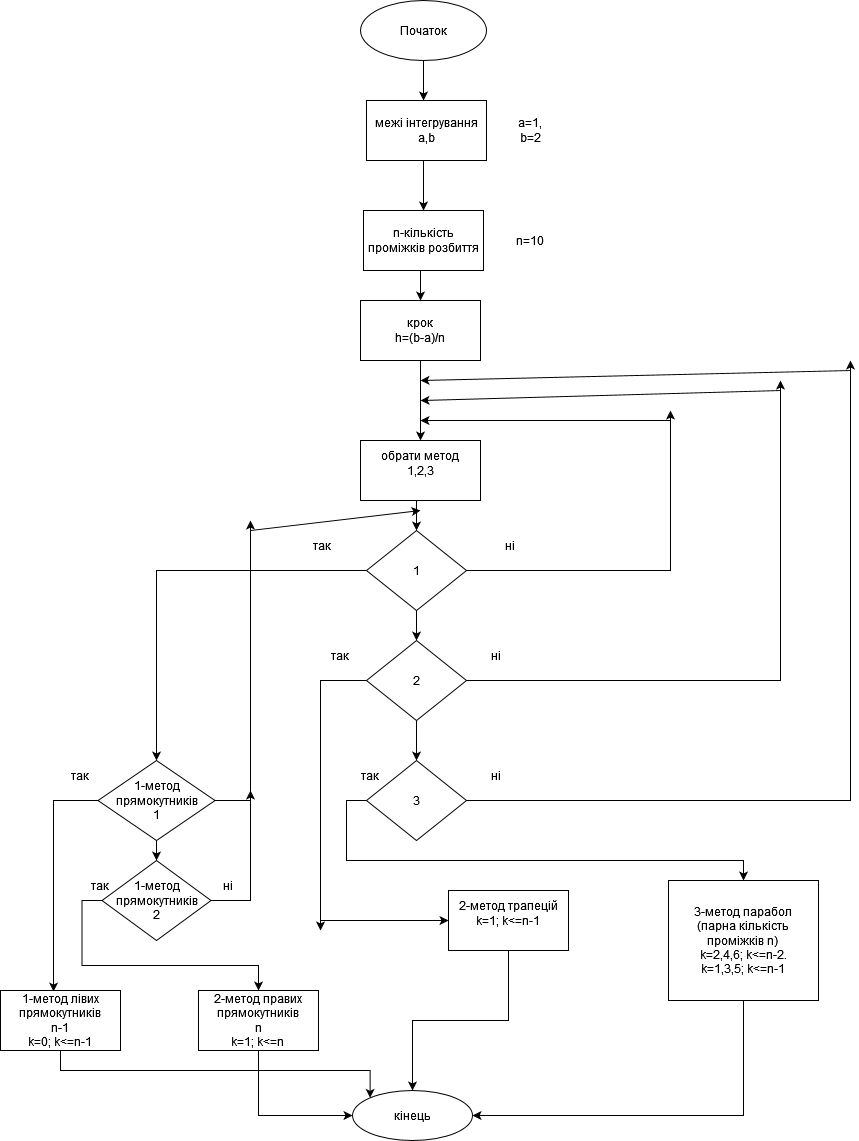

The diagram above was exported from draw.io. Its source (the exported page's mxGraphModel, read from the mxfile embedded in the PNG):
<mxGraphModel dx="1422" dy="853" grid="1" gridSize="10" guides="1" tooltips="1" connect="1" arrows="1" fold="1" page="1" pageScale="1" pageWidth="827" pageHeight="1169" math="0" shadow="0">
  <root>
    <mxCell id="0" />
    <mxCell id="1" parent="0" />
    <mxCell id="CyvknBuWpHSypnipu_f6-21" value="" style="edgeStyle=orthogonalEdgeStyle;rounded=0;orthogonalLoop=1;jettySize=auto;html=1;" edge="1" parent="1" source="CyvknBuWpHSypnipu_f6-1">
      <mxGeometry relative="1" as="geometry">
        <mxPoint x="423" y="110" as="targetPoint" />
      </mxGeometry>
    </mxCell>
    <mxCell id="CyvknBuWpHSypnipu_f6-1" value="Початок" style="ellipse;whiteSpace=wrap;html=1;" vertex="1" parent="1">
      <mxGeometry x="360" y="10" width="126" height="60" as="geometry" />
    </mxCell>
    <mxCell id="CyvknBuWpHSypnipu_f6-6" style="edgeStyle=orthogonalEdgeStyle;rounded=0;orthogonalLoop=1;jettySize=auto;html=1;exitX=0.5;exitY=1;exitDx=0;exitDy=0;" edge="1" parent="1">
      <mxGeometry relative="1" as="geometry">
        <mxPoint x="423" y="220" as="targetPoint" />
        <mxPoint x="423" y="170" as="sourcePoint" />
      </mxGeometry>
    </mxCell>
    <mxCell id="CyvknBuWpHSypnipu_f6-90" style="edgeStyle=orthogonalEdgeStyle;rounded=0;orthogonalLoop=1;jettySize=auto;html=1;exitX=0;exitY=0.5;exitDx=0;exitDy=0;entryX=0.442;entryY=0.017;entryDx=0;entryDy=0;entryPerimeter=0;" edge="1" parent="1" source="CyvknBuWpHSypnipu_f6-9" target="CyvknBuWpHSypnipu_f6-13">
      <mxGeometry relative="1" as="geometry" />
    </mxCell>
    <mxCell id="CyvknBuWpHSypnipu_f6-91" style="edgeStyle=orthogonalEdgeStyle;rounded=0;orthogonalLoop=1;jettySize=auto;html=1;exitX=0.5;exitY=1;exitDx=0;exitDy=0;" edge="1" parent="1" source="CyvknBuWpHSypnipu_f6-9" target="CyvknBuWpHSypnipu_f6-78">
      <mxGeometry relative="1" as="geometry" />
    </mxCell>
    <mxCell id="CyvknBuWpHSypnipu_f6-110" style="edgeStyle=orthogonalEdgeStyle;rounded=0;orthogonalLoop=1;jettySize=auto;html=1;exitX=1;exitY=0.5;exitDx=0;exitDy=0;" edge="1" parent="1" source="CyvknBuWpHSypnipu_f6-9">
      <mxGeometry relative="1" as="geometry">
        <mxPoint x="250" y="800" as="targetPoint" />
      </mxGeometry>
    </mxCell>
    <mxCell id="CyvknBuWpHSypnipu_f6-9" value="&lt;div&gt;1-метод прямокутників&lt;/div&gt;1" style="rhombus;whiteSpace=wrap;html=1;" vertex="1" parent="1">
      <mxGeometry x="97.5" y="770" width="117" height="80" as="geometry" />
    </mxCell>
    <mxCell id="CyvknBuWpHSypnipu_f6-35" style="edgeStyle=orthogonalEdgeStyle;rounded=0;orthogonalLoop=1;jettySize=auto;html=1;exitX=0.5;exitY=1;exitDx=0;exitDy=0;entryX=1;entryY=0.5;entryDx=0;entryDy=0;" edge="1" parent="1" source="CyvknBuWpHSypnipu_f6-70" target="CyvknBuWpHSypnipu_f6-31">
      <mxGeometry relative="1" as="geometry">
        <mxPoint x="739.5" y="1030" as="sourcePoint" />
      </mxGeometry>
    </mxCell>
    <mxCell id="CyvknBuWpHSypnipu_f6-36" style="edgeStyle=orthogonalEdgeStyle;rounded=0;orthogonalLoop=1;jettySize=auto;html=1;exitX=0.5;exitY=1;exitDx=0;exitDy=0;entryX=0;entryY=0;entryDx=0;entryDy=0;" edge="1" parent="1" source="CyvknBuWpHSypnipu_f6-13" target="CyvknBuWpHSypnipu_f6-31">
      <mxGeometry relative="1" as="geometry" />
    </mxCell>
    <mxCell id="CyvknBuWpHSypnipu_f6-13" value="&lt;div&gt;1-метод лівих прямокутників&lt;/div&gt;&lt;div&gt;n-1&lt;/div&gt;&lt;div&gt;k=0; k&amp;lt;=n-1&lt;br&gt;&lt;/div&gt;" style="rounded=0;whiteSpace=wrap;html=1;" vertex="1" parent="1">
      <mxGeometry y="1000" width="120" height="60" as="geometry" />
    </mxCell>
    <mxCell id="CyvknBuWpHSypnipu_f6-33" style="edgeStyle=orthogonalEdgeStyle;rounded=0;orthogonalLoop=1;jettySize=auto;html=1;exitX=0.5;exitY=1;exitDx=0;exitDy=0;entryX=0;entryY=0.5;entryDx=0;entryDy=0;" edge="1" parent="1" source="CyvknBuWpHSypnipu_f6-14" target="CyvknBuWpHSypnipu_f6-31">
      <mxGeometry relative="1" as="geometry" />
    </mxCell>
    <mxCell id="CyvknBuWpHSypnipu_f6-14" value="&lt;div&gt;2-метод правих прямокутників&lt;/div&gt;&lt;div&gt;n&lt;/div&gt;&lt;div&gt;k=1; k&amp;lt;=n&lt;br&gt;&lt;/div&gt;" style="rounded=0;whiteSpace=wrap;html=1;" vertex="1" parent="1">
      <mxGeometry x="198" y="1000" width="120" height="60" as="geometry" />
    </mxCell>
    <mxCell id="CyvknBuWpHSypnipu_f6-18" value="а=1, b=2" style="text;html=1;strokeColor=none;fillColor=none;align=center;verticalAlign=middle;whiteSpace=wrap;rounded=0;" vertex="1" parent="1">
      <mxGeometry x="510" y="120" width="40" height="40" as="geometry" />
    </mxCell>
    <mxCell id="CyvknBuWpHSypnipu_f6-44" style="edgeStyle=orthogonalEdgeStyle;rounded=0;orthogonalLoop=1;jettySize=auto;html=1;exitX=0.5;exitY=1;exitDx=0;exitDy=0;entryX=0.5;entryY=0;entryDx=0;entryDy=0;" edge="1" parent="1" source="CyvknBuWpHSypnipu_f6-28" target="CyvknBuWpHSypnipu_f6-43">
      <mxGeometry relative="1" as="geometry" />
    </mxCell>
    <mxCell id="CyvknBuWpHSypnipu_f6-28" value="n-кількість проміжків розбиття" style="rounded=0;whiteSpace=wrap;html=1;" vertex="1" parent="1">
      <mxGeometry x="363" y="220" width="120" height="60" as="geometry" />
    </mxCell>
    <mxCell id="CyvknBuWpHSypnipu_f6-29" value="&lt;div&gt;межі інтегрування &lt;/div&gt;a,b" style="rounded=0;whiteSpace=wrap;html=1;" vertex="1" parent="1">
      <mxGeometry x="366" y="110" width="120" height="60" as="geometry" />
    </mxCell>
    <mxCell id="CyvknBuWpHSypnipu_f6-31" value="кінець" style="ellipse;whiteSpace=wrap;html=1;" vertex="1" parent="1">
      <mxGeometry x="352" y="1100" width="120" height="50" as="geometry" />
    </mxCell>
    <mxCell id="CyvknBuWpHSypnipu_f6-38" value="n=10" style="text;html=1;strokeColor=none;fillColor=none;align=center;verticalAlign=middle;whiteSpace=wrap;rounded=0;" vertex="1" parent="1">
      <mxGeometry x="500" y="235" width="60" height="30" as="geometry" />
    </mxCell>
    <mxCell id="CyvknBuWpHSypnipu_f6-45" style="edgeStyle=orthogonalEdgeStyle;rounded=0;orthogonalLoop=1;jettySize=auto;html=1;exitX=0.5;exitY=1;exitDx=0;exitDy=0;entryX=0.5;entryY=0;entryDx=0;entryDy=0;" edge="1" parent="1" source="CyvknBuWpHSypnipu_f6-43">
      <mxGeometry relative="1" as="geometry">
        <mxPoint x="420" y="450" as="targetPoint" />
      </mxGeometry>
    </mxCell>
    <mxCell id="CyvknBuWpHSypnipu_f6-43" value="&lt;div&gt;крок&lt;/div&gt;&lt;div&gt;h=(b-a)/n&lt;br&gt;&lt;/div&gt;" style="rounded=0;whiteSpace=wrap;html=1;" vertex="1" parent="1">
      <mxGeometry x="360" y="310" width="120" height="60" as="geometry" />
    </mxCell>
    <mxCell id="CyvknBuWpHSypnipu_f6-69" style="edgeStyle=orthogonalEdgeStyle;rounded=0;orthogonalLoop=1;jettySize=auto;html=1;exitX=0.5;exitY=1;exitDx=0;exitDy=0;entryX=0.5;entryY=0;entryDx=0;entryDy=0;" edge="1" parent="1" source="CyvknBuWpHSypnipu_f6-68" target="CyvknBuWpHSypnipu_f6-31">
      <mxGeometry relative="1" as="geometry" />
    </mxCell>
    <mxCell id="CyvknBuWpHSypnipu_f6-68" value="&#10;&lt;div&gt;2-метод трапецій&lt;/div&gt;k=1; k&amp;lt;=n-1&#10;&#10;" style="rounded=0;whiteSpace=wrap;html=1;" vertex="1" parent="1">
      <mxGeometry x="448" y="900" width="120" height="60" as="geometry" />
    </mxCell>
    <mxCell id="CyvknBuWpHSypnipu_f6-70" value="&lt;div&gt;3-метод парабол&lt;/div&gt;&lt;div&gt;(парна кількість проміжків n) &lt;br&gt;&lt;/div&gt;&lt;div&gt;k=2,4,6; k&amp;lt;=n-2.&lt;/div&gt;&lt;div&gt;k=1,3,5; k&amp;lt;=n-1&lt;br&gt; &lt;/div&gt;" style="rounded=0;whiteSpace=wrap;html=1;" vertex="1" parent="1">
      <mxGeometry x="668" y="890" width="150" height="120" as="geometry" />
    </mxCell>
    <mxCell id="CyvknBuWpHSypnipu_f6-83" style="edgeStyle=orthogonalEdgeStyle;rounded=0;orthogonalLoop=1;jettySize=auto;html=1;exitX=0;exitY=0.5;exitDx=0;exitDy=0;entryX=0.5;entryY=0;entryDx=0;entryDy=0;" edge="1" parent="1" source="CyvknBuWpHSypnipu_f6-76" target="CyvknBuWpHSypnipu_f6-9">
      <mxGeometry relative="1" as="geometry" />
    </mxCell>
    <mxCell id="CyvknBuWpHSypnipu_f6-84" style="edgeStyle=orthogonalEdgeStyle;rounded=0;orthogonalLoop=1;jettySize=auto;html=1;exitX=1;exitY=0.5;exitDx=0;exitDy=0;" edge="1" parent="1" source="CyvknBuWpHSypnipu_f6-76">
      <mxGeometry relative="1" as="geometry">
        <mxPoint x="670" y="420" as="targetPoint" />
      </mxGeometry>
    </mxCell>
    <mxCell id="CyvknBuWpHSypnipu_f6-101" style="edgeStyle=orthogonalEdgeStyle;rounded=0;orthogonalLoop=1;jettySize=auto;html=1;exitX=0.5;exitY=1;exitDx=0;exitDy=0;entryX=0.5;entryY=0;entryDx=0;entryDy=0;" edge="1" parent="1" source="CyvknBuWpHSypnipu_f6-76" target="CyvknBuWpHSypnipu_f6-81">
      <mxGeometry relative="1" as="geometry" />
    </mxCell>
    <mxCell id="CyvknBuWpHSypnipu_f6-76" value="1" style="rhombus;whiteSpace=wrap;html=1;" vertex="1" parent="1">
      <mxGeometry x="366" y="540" width="100" height="80" as="geometry" />
    </mxCell>
    <mxCell id="CyvknBuWpHSypnipu_f6-80" style="edgeStyle=orthogonalEdgeStyle;rounded=0;orthogonalLoop=1;jettySize=auto;html=1;exitX=0.5;exitY=1;exitDx=0;exitDy=0;entryX=0.5;entryY=0;entryDx=0;entryDy=0;" edge="1" parent="1" source="CyvknBuWpHSypnipu_f6-77" target="CyvknBuWpHSypnipu_f6-76">
      <mxGeometry relative="1" as="geometry" />
    </mxCell>
    <mxCell id="CyvknBuWpHSypnipu_f6-77" value="&#10;&lt;div&gt;обрати метод&lt;/div&gt;1,2,3&#10;&#10;" style="rounded=0;whiteSpace=wrap;html=1;" vertex="1" parent="1">
      <mxGeometry x="360" y="450" width="120" height="60" as="geometry" />
    </mxCell>
    <mxCell id="CyvknBuWpHSypnipu_f6-92" style="edgeStyle=orthogonalEdgeStyle;rounded=0;orthogonalLoop=1;jettySize=auto;html=1;exitX=0;exitY=0.5;exitDx=0;exitDy=0;entryX=0.5;entryY=0;entryDx=0;entryDy=0;" edge="1" parent="1" source="CyvknBuWpHSypnipu_f6-78" target="CyvknBuWpHSypnipu_f6-14">
      <mxGeometry relative="1" as="geometry" />
    </mxCell>
    <mxCell id="CyvknBuWpHSypnipu_f6-93" style="edgeStyle=orthogonalEdgeStyle;rounded=0;orthogonalLoop=1;jettySize=auto;html=1;exitX=1;exitY=0.5;exitDx=0;exitDy=0;" edge="1" parent="1" source="CyvknBuWpHSypnipu_f6-78">
      <mxGeometry relative="1" as="geometry">
        <mxPoint x="250" y="530" as="targetPoint" />
      </mxGeometry>
    </mxCell>
    <mxCell id="CyvknBuWpHSypnipu_f6-78" value="&lt;div&gt;1-метод прямокутників&lt;/div&gt;2" style="rhombus;whiteSpace=wrap;html=1;" vertex="1" parent="1">
      <mxGeometry x="101.5" y="870" width="109" height="80" as="geometry" />
    </mxCell>
    <mxCell id="CyvknBuWpHSypnipu_f6-85" style="edgeStyle=orthogonalEdgeStyle;rounded=0;orthogonalLoop=1;jettySize=auto;html=1;exitX=0;exitY=0.5;exitDx=0;exitDy=0;" edge="1" parent="1" source="CyvknBuWpHSypnipu_f6-81">
      <mxGeometry relative="1" as="geometry">
        <mxPoint x="320" y="940" as="targetPoint" />
      </mxGeometry>
    </mxCell>
    <mxCell id="CyvknBuWpHSypnipu_f6-87" style="edgeStyle=orthogonalEdgeStyle;rounded=0;orthogonalLoop=1;jettySize=auto;html=1;exitX=1;exitY=0.5;exitDx=0;exitDy=0;" edge="1" parent="1" source="CyvknBuWpHSypnipu_f6-81">
      <mxGeometry relative="1" as="geometry">
        <mxPoint x="780" y="390" as="targetPoint" />
      </mxGeometry>
    </mxCell>
    <mxCell id="CyvknBuWpHSypnipu_f6-102" style="edgeStyle=orthogonalEdgeStyle;rounded=0;orthogonalLoop=1;jettySize=auto;html=1;exitX=0.5;exitY=1;exitDx=0;exitDy=0;entryX=0.5;entryY=0;entryDx=0;entryDy=0;" edge="1" parent="1" source="CyvknBuWpHSypnipu_f6-81" target="CyvknBuWpHSypnipu_f6-82">
      <mxGeometry relative="1" as="geometry" />
    </mxCell>
    <mxCell id="CyvknBuWpHSypnipu_f6-81" value="2" style="rhombus;whiteSpace=wrap;html=1;" vertex="1" parent="1">
      <mxGeometry x="366" y="650" width="100" height="80" as="geometry" />
    </mxCell>
    <mxCell id="CyvknBuWpHSypnipu_f6-88" style="edgeStyle=orthogonalEdgeStyle;rounded=0;orthogonalLoop=1;jettySize=auto;html=1;exitX=0;exitY=0.5;exitDx=0;exitDy=0;entryX=0.5;entryY=0;entryDx=0;entryDy=0;" edge="1" parent="1" source="CyvknBuWpHSypnipu_f6-82" target="CyvknBuWpHSypnipu_f6-70">
      <mxGeometry relative="1" as="geometry" />
    </mxCell>
    <mxCell id="CyvknBuWpHSypnipu_f6-89" style="edgeStyle=orthogonalEdgeStyle;rounded=0;orthogonalLoop=1;jettySize=auto;html=1;exitX=1;exitY=0.5;exitDx=0;exitDy=0;" edge="1" parent="1" source="CyvknBuWpHSypnipu_f6-82">
      <mxGeometry relative="1" as="geometry">
        <mxPoint x="850" y="370" as="targetPoint" />
      </mxGeometry>
    </mxCell>
    <mxCell id="CyvknBuWpHSypnipu_f6-82" value="3" style="rhombus;whiteSpace=wrap;html=1;" vertex="1" parent="1">
      <mxGeometry x="366" y="770" width="100" height="80" as="geometry" />
    </mxCell>
    <mxCell id="CyvknBuWpHSypnipu_f6-86" value="" style="endArrow=classic;html=1;rounded=0;entryX=0;entryY=0.5;entryDx=0;entryDy=0;" edge="1" parent="1" target="CyvknBuWpHSypnipu_f6-68">
      <mxGeometry width="50" height="50" relative="1" as="geometry">
        <mxPoint x="320" y="930" as="sourcePoint" />
        <mxPoint x="390" y="900" as="targetPoint" />
      </mxGeometry>
    </mxCell>
    <mxCell id="CyvknBuWpHSypnipu_f6-95" value="так" style="text;html=1;strokeColor=none;fillColor=none;align=center;verticalAlign=middle;whiteSpace=wrap;rounded=0;" vertex="1" parent="1">
      <mxGeometry x="50" y="770" width="60" height="30" as="geometry" />
    </mxCell>
    <mxCell id="CyvknBuWpHSypnipu_f6-96" value="ні" style="text;html=1;strokeColor=none;fillColor=none;align=center;verticalAlign=middle;whiteSpace=wrap;rounded=0;rotation=0;" vertex="1" parent="1">
      <mxGeometry x="198" y="880" width="60" height="30" as="geometry" />
    </mxCell>
    <mxCell id="CyvknBuWpHSypnipu_f6-97" value="так" style="text;html=1;strokeColor=none;fillColor=none;align=center;verticalAlign=middle;whiteSpace=wrap;rounded=0;" vertex="1" parent="1">
      <mxGeometry x="70" y="880" width="60" height="30" as="geometry" />
    </mxCell>
    <mxCell id="CyvknBuWpHSypnipu_f6-99" value="так" style="text;html=1;strokeColor=none;fillColor=none;align=center;verticalAlign=middle;whiteSpace=wrap;rounded=0;" vertex="1" parent="1">
      <mxGeometry x="292" y="540" width="60" height="30" as="geometry" />
    </mxCell>
    <mxCell id="CyvknBuWpHSypnipu_f6-100" value="так" style="text;html=1;strokeColor=none;fillColor=none;align=center;verticalAlign=middle;whiteSpace=wrap;rounded=0;" vertex="1" parent="1">
      <mxGeometry x="310" y="650" width="60" height="30" as="geometry" />
    </mxCell>
    <mxCell id="CyvknBuWpHSypnipu_f6-103" value="так" style="text;html=1;strokeColor=none;fillColor=none;align=center;verticalAlign=middle;whiteSpace=wrap;rounded=0;" vertex="1" parent="1">
      <mxGeometry x="340" y="770" width="60" height="30" as="geometry" />
    </mxCell>
    <mxCell id="CyvknBuWpHSypnipu_f6-104" value="" style="endArrow=classic;html=1;rounded=0;" edge="1" parent="1">
      <mxGeometry width="50" height="50" relative="1" as="geometry">
        <mxPoint x="670" y="430" as="sourcePoint" />
        <mxPoint x="420" y="430" as="targetPoint" />
      </mxGeometry>
    </mxCell>
    <mxCell id="CyvknBuWpHSypnipu_f6-105" value="" style="endArrow=classic;html=1;rounded=0;" edge="1" parent="1">
      <mxGeometry width="50" height="50" relative="1" as="geometry">
        <mxPoint x="780" y="400" as="sourcePoint" />
        <mxPoint x="420" y="410" as="targetPoint" />
      </mxGeometry>
    </mxCell>
    <mxCell id="CyvknBuWpHSypnipu_f6-106" value="" style="endArrow=classic;html=1;rounded=0;" edge="1" parent="1">
      <mxGeometry width="50" height="50" relative="1" as="geometry">
        <mxPoint x="850" y="380" as="sourcePoint" />
        <mxPoint x="420" y="390" as="targetPoint" />
      </mxGeometry>
    </mxCell>
    <mxCell id="CyvknBuWpHSypnipu_f6-107" value="ні" style="text;html=1;strokeColor=none;fillColor=none;align=center;verticalAlign=middle;whiteSpace=wrap;rounded=0;" vertex="1" parent="1">
      <mxGeometry x="480" y="540" width="60" height="30" as="geometry" />
    </mxCell>
    <mxCell id="CyvknBuWpHSypnipu_f6-108" value="ні" style="text;html=1;strokeColor=none;fillColor=none;align=center;verticalAlign=middle;whiteSpace=wrap;rounded=0;" vertex="1" parent="1">
      <mxGeometry x="466" y="650" width="60" height="30" as="geometry" />
    </mxCell>
    <mxCell id="CyvknBuWpHSypnipu_f6-109" value="ні" style="text;html=1;strokeColor=none;fillColor=none;align=center;verticalAlign=middle;whiteSpace=wrap;rounded=0;" vertex="1" parent="1">
      <mxGeometry x="466" y="770" width="60" height="30" as="geometry" />
    </mxCell>
    <mxCell id="CyvknBuWpHSypnipu_f6-111" value="" style="endArrow=classic;html=1;rounded=0;" edge="1" parent="1">
      <mxGeometry width="50" height="50" relative="1" as="geometry">
        <mxPoint x="250" y="540" as="sourcePoint" />
        <mxPoint x="420" y="520" as="targetPoint" />
      </mxGeometry>
    </mxCell>
  </root>
</mxGraphModel>